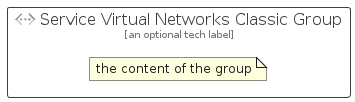

The diagram above was rendered by PlantUML. Its source (embedded in the PNG):
@startuml
' configures the library
!global $INCLUSION_MODE="local"
!global $LIB_BASE_LOCATION="../../.."

' loads the library's bootstrap
!include $LIB_BASE_LOCATION/bootstrap.puml

' loads the package bootstrap
include('azure-20/bootstrap')

' loads the Item which embeds the element ServiceVirtualNetworksClassicGroup
include('azure-20/Item/Networking/ServiceVirtualNetworksClassic')

' renders the element
ServiceVirtualNetworksClassicGroup('ServiceVirtualNetworksClassicGroup', 'Service Virtual Networks Classic Group', 'an optional tech label') {
    note as note
        the content of the group
    end note
}
@enduml